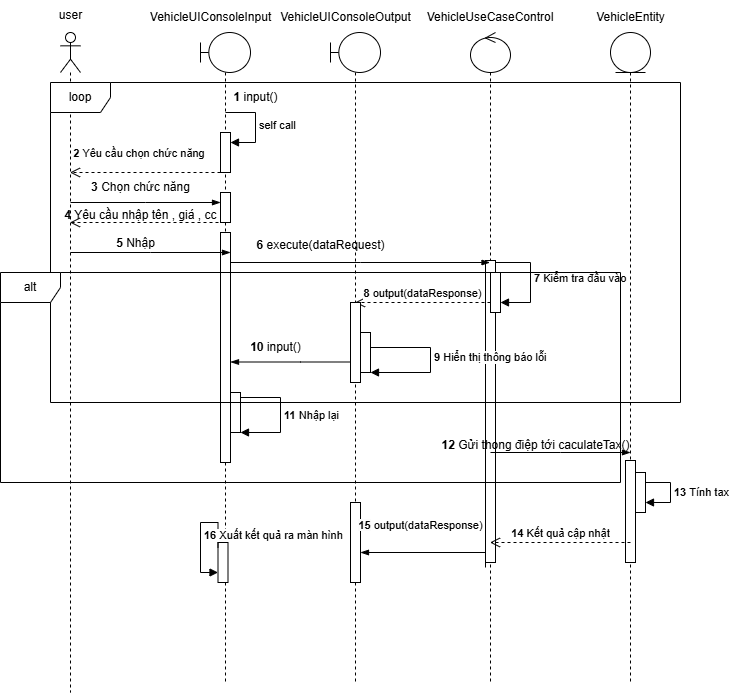

The diagram above was exported from draw.io. Its source (the exported page's mxGraphModel, read from the mxfile embedded in the PNG):
<mxGraphModel dx="1892" dy="578" grid="1" gridSize="10" guides="1" tooltips="1" connect="1" arrows="1" fold="1" page="1" pageScale="1" pageWidth="850" pageHeight="1100" math="0" shadow="0">
  <root>
    <mxCell id="0" />
    <mxCell id="1" parent="0" />
    <mxCell id="5hmdSX3t9wg19K43AQkn-3" value="" style="shape=umlLifeline;perimeter=lifelinePerimeter;whiteSpace=wrap;html=1;container=1;dropTarget=0;collapsible=0;recursiveResize=0;outlineConnect=0;portConstraint=eastwest;newEdgeStyle={&quot;curved&quot;:0,&quot;rounded&quot;:0};participant=umlActor;" parent="1" vertex="1">
      <mxGeometry x="30" y="50" width="20" height="660" as="geometry" />
    </mxCell>
    <mxCell id="5hmdSX3t9wg19K43AQkn-4" value="" style="shape=umlLifeline;perimeter=lifelinePerimeter;whiteSpace=wrap;html=1;container=1;dropTarget=0;collapsible=0;recursiveResize=0;outlineConnect=0;portConstraint=eastwest;newEdgeStyle={&quot;curved&quot;:0,&quot;rounded&quot;:0};participant=umlBoundary;" parent="1" vertex="1">
      <mxGeometry x="170" y="50" width="50" height="650" as="geometry" />
    </mxCell>
    <mxCell id="5hmdSX3t9wg19K43AQkn-13" value="" style="html=1;points=[[0,0,0,0,5],[0,1,0,0,-5],[1,0,0,0,5],[1,1,0,0,-5]];perimeter=orthogonalPerimeter;outlineConnect=0;targetShapes=umlLifeline;portConstraint=eastwest;newEdgeStyle={&quot;curved&quot;:0,&quot;rounded&quot;:0};" parent="5hmdSX3t9wg19K43AQkn-4" vertex="1">
      <mxGeometry x="20" y="100" width="10" height="40" as="geometry" />
    </mxCell>
    <mxCell id="5hmdSX3t9wg19K43AQkn-14" value="self call" style="html=1;align=left;spacingLeft=2;endArrow=block;rounded=0;edgeStyle=orthogonalEdgeStyle;curved=0;rounded=0;" parent="5hmdSX3t9wg19K43AQkn-4" target="5hmdSX3t9wg19K43AQkn-13" edge="1">
      <mxGeometry relative="1" as="geometry">
        <mxPoint x="25" y="80" as="sourcePoint" />
        <Array as="points">
          <mxPoint x="55" y="110" />
        </Array>
      </mxGeometry>
    </mxCell>
    <mxCell id="5hmdSX3t9wg19K43AQkn-17" value="" style="html=1;points=[[0,0,0,0,5],[0,1,0,0,-5],[1,0,0,0,5],[1,1,0,0,-5]];perimeter=orthogonalPerimeter;outlineConnect=0;targetShapes=umlLifeline;portConstraint=eastwest;newEdgeStyle={&quot;curved&quot;:0,&quot;rounded&quot;:0};" parent="5hmdSX3t9wg19K43AQkn-4" vertex="1">
      <mxGeometry x="20" y="200" width="10" height="230" as="geometry" />
    </mxCell>
    <mxCell id="5hmdSX3t9wg19K43AQkn-35" value="" style="html=1;points=[[0,0,0,0,5],[0,1,0,0,-5],[1,0,0,0,5],[1,1,0,0,-5]];perimeter=orthogonalPerimeter;outlineConnect=0;targetShapes=umlLifeline;portConstraint=eastwest;newEdgeStyle={&quot;curved&quot;:0,&quot;rounded&quot;:0};" parent="5hmdSX3t9wg19K43AQkn-4" vertex="1">
      <mxGeometry x="30" y="360" width="10" height="40" as="geometry" />
    </mxCell>
    <mxCell id="5hmdSX3t9wg19K43AQkn-36" value="&lt;b&gt;11&lt;/b&gt; Nhập lại&amp;nbsp;" style="html=1;align=left;spacingLeft=2;endArrow=block;rounded=0;edgeStyle=orthogonalEdgeStyle;curved=0;rounded=0;exitX=1;exitY=0;exitDx=0;exitDy=5;exitPerimeter=0;" parent="5hmdSX3t9wg19K43AQkn-4" source="5hmdSX3t9wg19K43AQkn-35" target="5hmdSX3t9wg19K43AQkn-35" edge="1">
      <mxGeometry relative="1" as="geometry">
        <mxPoint x="240" y="220" as="sourcePoint" />
        <Array as="points">
          <mxPoint x="80" y="365" />
          <mxPoint x="80" y="400" />
        </Array>
      </mxGeometry>
    </mxCell>
    <mxCell id="5hmdSX3t9wg19K43AQkn-52" value="" style="html=1;points=[[0,0,0,0,5],[0,1,0,0,-5],[1,0,0,0,5],[1,1,0,0,-5]];perimeter=orthogonalPerimeter;outlineConnect=0;targetShapes=umlLifeline;portConstraint=eastwest;newEdgeStyle={&quot;curved&quot;:0,&quot;rounded&quot;:0};" parent="5hmdSX3t9wg19K43AQkn-4" vertex="1">
      <mxGeometry x="17.5" y="510" width="10" height="40" as="geometry" />
    </mxCell>
    <mxCell id="5hmdSX3t9wg19K43AQkn-53" value="&lt;b&gt;16&lt;/b&gt; Xuất kết quả ra màn hình" style="html=1;align=left;spacingLeft=2;endArrow=block;rounded=0;edgeStyle=orthogonalEdgeStyle;curved=0;rounded=0;exitX=0;exitY=0;exitDx=0;exitDy=5;exitPerimeter=0;" parent="5hmdSX3t9wg19K43AQkn-4" source="5hmdSX3t9wg19K43AQkn-52" target="5hmdSX3t9wg19K43AQkn-52" edge="1">
      <mxGeometry relative="1" as="geometry">
        <mxPoint x="22.5" y="490" as="sourcePoint" />
        <Array as="points">
          <mxPoint x="18" y="490" />
          <mxPoint y="490" />
          <mxPoint y="540" />
        </Array>
      </mxGeometry>
    </mxCell>
    <mxCell id="5hmdSX3t9wg19K43AQkn-5" value="" style="shape=umlLifeline;perimeter=lifelinePerimeter;whiteSpace=wrap;html=1;container=1;dropTarget=0;collapsible=0;recursiveResize=0;outlineConnect=0;portConstraint=eastwest;newEdgeStyle={&quot;curved&quot;:0,&quot;rounded&quot;:0};participant=umlBoundary;" parent="1" vertex="1">
      <mxGeometry x="300" y="50" width="50" height="650" as="geometry" />
    </mxCell>
    <mxCell id="5hmdSX3t9wg19K43AQkn-45" value="" style="html=1;points=[[0,0,0,0,5],[0,1,0,0,-5],[1,0,0,0,5],[1,1,0,0,-5]];perimeter=orthogonalPerimeter;outlineConnect=0;targetShapes=umlLifeline;portConstraint=eastwest;newEdgeStyle={&quot;curved&quot;:0,&quot;rounded&quot;:0};" parent="5hmdSX3t9wg19K43AQkn-5" vertex="1">
      <mxGeometry x="20" y="470" width="10" height="80" as="geometry" />
    </mxCell>
    <mxCell id="5hmdSX3t9wg19K43AQkn-6" value="" style="shape=umlLifeline;perimeter=lifelinePerimeter;whiteSpace=wrap;html=1;container=1;dropTarget=0;collapsible=0;recursiveResize=0;outlineConnect=0;portConstraint=eastwest;newEdgeStyle={&quot;curved&quot;:0,&quot;rounded&quot;:0};participant=umlControl;" parent="1" vertex="1">
      <mxGeometry x="440" y="50" width="40" height="650" as="geometry" />
    </mxCell>
    <mxCell id="5hmdSX3t9wg19K43AQkn-23" value="" style="html=1;points=[[0,0,0,0,5],[0,1,0,0,-5],[1,0,0,0,5],[1,1,0,0,-5]];perimeter=orthogonalPerimeter;outlineConnect=0;targetShapes=umlLifeline;portConstraint=eastwest;newEdgeStyle={&quot;curved&quot;:0,&quot;rounded&quot;:0};" parent="5hmdSX3t9wg19K43AQkn-6" vertex="1">
      <mxGeometry x="15" y="228" width="10" height="302" as="geometry" />
    </mxCell>
    <mxCell id="5hmdSX3t9wg19K43AQkn-24" value="" style="html=1;points=[[0,0,0,0,5],[0,1,0,0,-5],[1,0,0,0,5],[1,1,0,0,-5]];perimeter=orthogonalPerimeter;outlineConnect=0;targetShapes=umlLifeline;portConstraint=eastwest;newEdgeStyle={&quot;curved&quot;:0,&quot;rounded&quot;:0};" parent="5hmdSX3t9wg19K43AQkn-6" vertex="1">
      <mxGeometry x="20" y="240" width="10" height="40" as="geometry" />
    </mxCell>
    <mxCell id="5hmdSX3t9wg19K43AQkn-25" value="&lt;b&gt;7&lt;/b&gt; Kiểm tra đầu vào" style="html=1;align=left;spacingLeft=2;endArrow=block;rounded=0;edgeStyle=orthogonalEdgeStyle;curved=0;rounded=0;exitX=1;exitY=0;exitDx=0;exitDy=5;exitPerimeter=0;" parent="5hmdSX3t9wg19K43AQkn-6" source="5hmdSX3t9wg19K43AQkn-23" target="5hmdSX3t9wg19K43AQkn-24" edge="1">
      <mxGeometry relative="1" as="geometry">
        <mxPoint x="90" y="250" as="sourcePoint" />
        <Array as="points">
          <mxPoint x="25" y="230" />
          <mxPoint x="60" y="230" />
          <mxPoint x="60" y="270" />
        </Array>
      </mxGeometry>
    </mxCell>
    <mxCell id="5hmdSX3t9wg19K43AQkn-7" value="" style="shape=umlLifeline;perimeter=lifelinePerimeter;whiteSpace=wrap;html=1;container=1;dropTarget=0;collapsible=0;recursiveResize=0;outlineConnect=0;portConstraint=eastwest;newEdgeStyle={&quot;curved&quot;:0,&quot;rounded&quot;:0};participant=umlEntity;" parent="1" vertex="1">
      <mxGeometry x="580" y="50" width="40" height="650" as="geometry" />
    </mxCell>
    <mxCell id="5hmdSX3t9wg19K43AQkn-41" value="" style="html=1;points=[[0,0,0,0,5],[0,1,0,0,-5],[1,0,0,0,5],[1,1,0,0,-5]];perimeter=orthogonalPerimeter;outlineConnect=0;targetShapes=umlLifeline;portConstraint=eastwest;newEdgeStyle={&quot;curved&quot;:0,&quot;rounded&quot;:0};" parent="5hmdSX3t9wg19K43AQkn-7" vertex="1">
      <mxGeometry x="15" y="428" width="10" height="102" as="geometry" />
    </mxCell>
    <mxCell id="5hmdSX3t9wg19K43AQkn-42" value="" style="html=1;points=[[0,0,0,0,5],[0,1,0,0,-5],[1,0,0,0,5],[1,1,0,0,-5]];perimeter=orthogonalPerimeter;outlineConnect=0;targetShapes=umlLifeline;portConstraint=eastwest;newEdgeStyle={&quot;curved&quot;:0,&quot;rounded&quot;:0};" parent="5hmdSX3t9wg19K43AQkn-7" vertex="1">
      <mxGeometry x="25" y="440" width="10" height="40" as="geometry" />
    </mxCell>
    <mxCell id="5hmdSX3t9wg19K43AQkn-43" value="&lt;b&gt;13&amp;nbsp;&lt;/b&gt;Tính tax" style="html=1;align=left;spacingLeft=2;endArrow=block;rounded=0;edgeStyle=orthogonalEdgeStyle;curved=0;rounded=0;" parent="5hmdSX3t9wg19K43AQkn-7" source="5hmdSX3t9wg19K43AQkn-42" target="5hmdSX3t9wg19K43AQkn-42" edge="1">
      <mxGeometry relative="1" as="geometry">
        <mxPoint x="30" y="420" as="sourcePoint" />
        <Array as="points">
          <mxPoint x="60" y="450" />
          <mxPoint x="60" y="470" />
        </Array>
      </mxGeometry>
    </mxCell>
    <mxCell id="5hmdSX3t9wg19K43AQkn-8" value="&lt;b&gt;1&lt;/b&gt; input()" style="text;html=1;align=center;verticalAlign=middle;resizable=0;points=[];autosize=1;strokeColor=none;fillColor=none;" parent="1" vertex="1">
      <mxGeometry x="190" y="100" width="70" height="30" as="geometry" />
    </mxCell>
    <mxCell id="5hmdSX3t9wg19K43AQkn-15" value="2 &lt;span style=&quot;font-weight: normal;&quot;&gt;Yêu cầu chọn chức năng&amp;nbsp;&lt;/span&gt;" style="html=1;verticalAlign=bottom;endArrow=open;dashed=1;endSize=8;curved=0;rounded=0;fontStyle=1" parent="1" target="5hmdSX3t9wg19K43AQkn-3" edge="1">
      <mxGeometry x="0.0631" y="-10" relative="1" as="geometry">
        <mxPoint x="190" y="190" as="sourcePoint" />
        <mxPoint x="110" y="190" as="targetPoint" />
        <mxPoint as="offset" />
      </mxGeometry>
    </mxCell>
    <mxCell id="5hmdSX3t9wg19K43AQkn-16" value="" style="edgeStyle=elbowEdgeStyle;fontSize=12;html=1;endArrow=blockThin;endFill=1;rounded=0;" parent="1" edge="1">
      <mxGeometry width="160" relative="1" as="geometry">
        <mxPoint x="40" y="270" as="sourcePoint" />
        <mxPoint x="200" y="270" as="targetPoint" />
      </mxGeometry>
    </mxCell>
    <mxCell id="5hmdSX3t9wg19K43AQkn-19" value="&lt;b&gt;3 &lt;/b&gt;Chọn chức năng" style="text;html=1;align=center;verticalAlign=middle;resizable=0;points=[];autosize=1;strokeColor=none;fillColor=none;" parent="1" vertex="1">
      <mxGeometry x="50" y="190" width="120" height="30" as="geometry" />
    </mxCell>
    <mxCell id="5hmdSX3t9wg19K43AQkn-21" value="" style="edgeStyle=elbowEdgeStyle;fontSize=12;html=1;endArrow=blockThin;endFill=1;rounded=0;" parent="1" target="5hmdSX3t9wg19K43AQkn-6" edge="1">
      <mxGeometry width="160" relative="1" as="geometry">
        <mxPoint x="200" y="280" as="sourcePoint" />
        <mxPoint x="360" y="280" as="targetPoint" />
        <Array as="points">
          <mxPoint x="330" y="280" />
        </Array>
      </mxGeometry>
    </mxCell>
    <mxCell id="5hmdSX3t9wg19K43AQkn-22" value="&lt;b&gt;6&amp;nbsp;&lt;/b&gt;execute(dataRequest)" style="text;html=1;align=center;verticalAlign=middle;resizable=0;points=[];autosize=1;strokeColor=none;fillColor=none;" parent="1" vertex="1">
      <mxGeometry x="215" y="248" width="150" height="30" as="geometry" />
    </mxCell>
    <mxCell id="5hmdSX3t9wg19K43AQkn-27" value="&lt;b&gt;8&lt;/b&gt; output(dataResponse)" style="html=1;verticalAlign=bottom;endArrow=open;dashed=1;endSize=8;curved=0;rounded=0;" parent="1" target="5hmdSX3t9wg19K43AQkn-5" edge="1">
      <mxGeometry relative="1" as="geometry">
        <mxPoint x="460" y="320" as="sourcePoint" />
        <mxPoint x="380" y="320" as="targetPoint" />
      </mxGeometry>
    </mxCell>
    <mxCell id="5hmdSX3t9wg19K43AQkn-28" value="loop" style="shape=umlFrame;whiteSpace=wrap;html=1;pointerEvents=0;" parent="1" vertex="1">
      <mxGeometry x="20" y="100" width="630" height="320" as="geometry" />
    </mxCell>
    <mxCell id="5hmdSX3t9wg19K43AQkn-29" value="" style="html=1;points=[[0,0,0,0,5],[0,1,0,0,-5],[1,0,0,0,5],[1,1,0,0,-5]];perimeter=orthogonalPerimeter;outlineConnect=0;targetShapes=umlLifeline;portConstraint=eastwest;newEdgeStyle={&quot;curved&quot;:0,&quot;rounded&quot;:0};" parent="1" vertex="1">
      <mxGeometry x="320" y="320" width="10" height="80" as="geometry" />
    </mxCell>
    <mxCell id="5hmdSX3t9wg19K43AQkn-31" value="&lt;b&gt;9&lt;/b&gt; Hiển thị thông báo lỗi" style="html=1;align=left;spacingLeft=2;endArrow=block;rounded=0;edgeStyle=orthogonalEdgeStyle;curved=0;rounded=0;" parent="1" edge="1">
      <mxGeometry relative="1" as="geometry">
        <mxPoint x="335" y="365" as="sourcePoint" />
        <Array as="points">
          <mxPoint x="400" y="365" />
          <mxPoint x="400" y="390" />
        </Array>
        <mxPoint x="340" y="390" as="targetPoint" />
        <mxPoint as="offset" />
      </mxGeometry>
    </mxCell>
    <mxCell id="5hmdSX3t9wg19K43AQkn-30" value="" style="html=1;points=[[0,0,0,0,5],[0,1,0,0,-5],[1,0,0,0,5],[1,1,0,0,-5]];perimeter=orthogonalPerimeter;outlineConnect=0;targetShapes=umlLifeline;portConstraint=eastwest;newEdgeStyle={&quot;curved&quot;:0,&quot;rounded&quot;:0};" parent="1" vertex="1">
      <mxGeometry x="330" y="350" width="10" height="40" as="geometry" />
    </mxCell>
    <mxCell id="5hmdSX3t9wg19K43AQkn-33" value="" style="edgeStyle=elbowEdgeStyle;fontSize=12;html=1;endArrow=blockThin;endFill=1;rounded=0;" parent="1" edge="1">
      <mxGeometry width="160" relative="1" as="geometry">
        <mxPoint x="320" y="379.5" as="sourcePoint" />
        <mxPoint x="200" y="379.5" as="targetPoint" />
        <Array as="points">
          <mxPoint x="270" y="389.5" />
        </Array>
      </mxGeometry>
    </mxCell>
    <mxCell id="5hmdSX3t9wg19K43AQkn-34" value="&lt;b&gt;10&lt;/b&gt; input()" style="text;html=1;align=center;verticalAlign=middle;resizable=0;points=[];autosize=1;strokeColor=none;fillColor=none;" parent="1" vertex="1">
      <mxGeometry x="210" y="350" width="70" height="30" as="geometry" />
    </mxCell>
    <mxCell id="5hmdSX3t9wg19K43AQkn-38" value="" style="edgeStyle=elbowEdgeStyle;fontSize=12;html=1;endArrow=blockThin;endFill=1;rounded=0;" parent="1" edge="1">
      <mxGeometry width="160" relative="1" as="geometry">
        <mxPoint x="460" y="470" as="sourcePoint" />
        <mxPoint x="600" y="470" as="targetPoint" />
      </mxGeometry>
    </mxCell>
    <mxCell id="5hmdSX3t9wg19K43AQkn-39" value="&lt;b&gt;12&lt;/b&gt;&amp;nbsp;Gửi thong điệp tới caculateTax()" style="text;html=1;align=center;verticalAlign=middle;resizable=0;points=[];autosize=1;strokeColor=none;fillColor=none;" parent="1" vertex="1">
      <mxGeometry x="400" y="448" width="210" height="30" as="geometry" />
    </mxCell>
    <mxCell id="5hmdSX3t9wg19K43AQkn-40" value="alt" style="shape=umlFrame;whiteSpace=wrap;html=1;pointerEvents=0;" parent="1" vertex="1">
      <mxGeometry x="-30" y="290" width="620" height="210" as="geometry" />
    </mxCell>
    <mxCell id="5hmdSX3t9wg19K43AQkn-44" value="&lt;b&gt;14&lt;/b&gt;&amp;nbsp;Kết quả cập nhật" style="html=1;verticalAlign=bottom;endArrow=open;dashed=1;endSize=8;curved=0;rounded=0;" parent="1" target="5hmdSX3t9wg19K43AQkn-6" edge="1">
      <mxGeometry relative="1" as="geometry">
        <mxPoint x="600" y="560" as="sourcePoint" />
        <mxPoint x="520" y="560" as="targetPoint" />
      </mxGeometry>
    </mxCell>
    <mxCell id="5hmdSX3t9wg19K43AQkn-46" value="&lt;span style=&quot;font-size: 11px; background-color: rgb(251, 251, 251);&quot;&gt;&lt;b&gt;15&lt;/b&gt;&lt;/span&gt;&lt;span style=&quot;font-size: 11px; background-color: rgb(255, 255, 255);&quot;&gt;&amp;nbsp;output(dataResponse)&lt;/span&gt;" style="text;html=1;align=center;verticalAlign=middle;resizable=0;points=[];autosize=1;strokeColor=none;fillColor=none;" parent="1" vertex="1">
      <mxGeometry x="315" y="528" width="150" height="30" as="geometry" />
    </mxCell>
    <mxCell id="5hmdSX3t9wg19K43AQkn-48" value="" style="edgeStyle=elbowEdgeStyle;fontSize=12;html=1;endArrow=blockThin;endFill=1;rounded=0;exitX=0;exitY=1;exitDx=0;exitDy=-5;exitPerimeter=0;" parent="1" edge="1">
      <mxGeometry width="160" relative="1" as="geometry">
        <mxPoint x="455" y="585" as="sourcePoint" />
        <mxPoint x="330" y="570" as="targetPoint" />
        <Array as="points">
          <mxPoint x="455" y="580" />
        </Array>
      </mxGeometry>
    </mxCell>
    <mxCell id="5hmdSX3t9wg19K43AQkn-54" value="" style="edgeStyle=elbowEdgeStyle;fontSize=12;html=1;endArrow=blockThin;endFill=1;rounded=0;" parent="1" edge="1">
      <mxGeometry width="160" relative="1" as="geometry">
        <mxPoint x="40" y="220" as="sourcePoint" />
        <mxPoint x="190" y="220" as="targetPoint" />
        <Array as="points" />
      </mxGeometry>
    </mxCell>
    <mxCell id="5hmdSX3t9wg19K43AQkn-55" value="" style="html=1;points=[[0,0,0,0,5],[0,1,0,0,-5],[1,0,0,0,5],[1,1,0,0,-5]];perimeter=orthogonalPerimeter;outlineConnect=0;targetShapes=umlLifeline;portConstraint=eastwest;newEdgeStyle={&quot;curved&quot;:0,&quot;rounded&quot;:0};" parent="1" vertex="1">
      <mxGeometry x="190" y="210" width="10" height="30" as="geometry" />
    </mxCell>
    <mxCell id="5hmdSX3t9wg19K43AQkn-56" value="" style="html=1;verticalAlign=bottom;endArrow=open;dashed=1;endSize=8;curved=0;rounded=0;" parent="1" target="5hmdSX3t9wg19K43AQkn-3" edge="1">
      <mxGeometry relative="1" as="geometry">
        <mxPoint x="200" y="240" as="sourcePoint" />
        <mxPoint x="120" y="240" as="targetPoint" />
      </mxGeometry>
    </mxCell>
    <mxCell id="5hmdSX3t9wg19K43AQkn-58" value="&lt;b&gt;4&lt;/b&gt; Yêu cầu nhập tên , giá , cc" style="text;html=1;align=center;verticalAlign=middle;resizable=0;points=[];autosize=1;strokeColor=none;fillColor=none;" parent="1" vertex="1">
      <mxGeometry x="20" y="218" width="180" height="30" as="geometry" />
    </mxCell>
    <mxCell id="5hmdSX3t9wg19K43AQkn-60" value="&lt;b&gt;5&lt;/b&gt; Nhập&lt;div&gt;&lt;br&gt;&lt;/div&gt;" style="text;html=1;align=center;verticalAlign=middle;resizable=0;points=[];autosize=1;strokeColor=none;fillColor=none;" parent="1" vertex="1">
      <mxGeometry x="75" y="248" width="60" height="40" as="geometry" />
    </mxCell>
    <mxCell id="5hmdSX3t9wg19K43AQkn-63" value="VehicleUseCaseControl" style="text;html=1;align=center;verticalAlign=middle;whiteSpace=wrap;rounded=0;" parent="1" vertex="1">
      <mxGeometry x="430" y="20" width="60" height="30" as="geometry" />
    </mxCell>
    <mxCell id="5hmdSX3t9wg19K43AQkn-64" value="VehicleEntity" style="text;html=1;align=center;verticalAlign=middle;resizable=0;points=[];autosize=1;strokeColor=none;fillColor=none;" parent="1" vertex="1">
      <mxGeometry x="555" y="20" width="90" height="30" as="geometry" />
    </mxCell>
    <mxCell id="5hmdSX3t9wg19K43AQkn-65" value="VehicleUIConsoleInput" style="text;html=1;align=center;verticalAlign=middle;resizable=0;points=[];autosize=1;strokeColor=none;fillColor=none;" parent="1" vertex="1">
      <mxGeometry x="110" y="20" width="140" height="30" as="geometry" />
    </mxCell>
    <mxCell id="5hmdSX3t9wg19K43AQkn-66" value="VehicleUIConsoleOutput" style="text;html=1;align=center;verticalAlign=middle;resizable=0;points=[];autosize=1;strokeColor=none;fillColor=none;" parent="1" vertex="1">
      <mxGeometry x="240" y="20" width="150" height="30" as="geometry" />
    </mxCell>
    <mxCell id="5hmdSX3t9wg19K43AQkn-67" value="user" style="text;html=1;align=center;verticalAlign=middle;resizable=0;points=[];autosize=1;strokeColor=none;fillColor=none;" parent="1" vertex="1">
      <mxGeometry x="15" y="18" width="50" height="30" as="geometry" />
    </mxCell>
  </root>
</mxGraphModel>